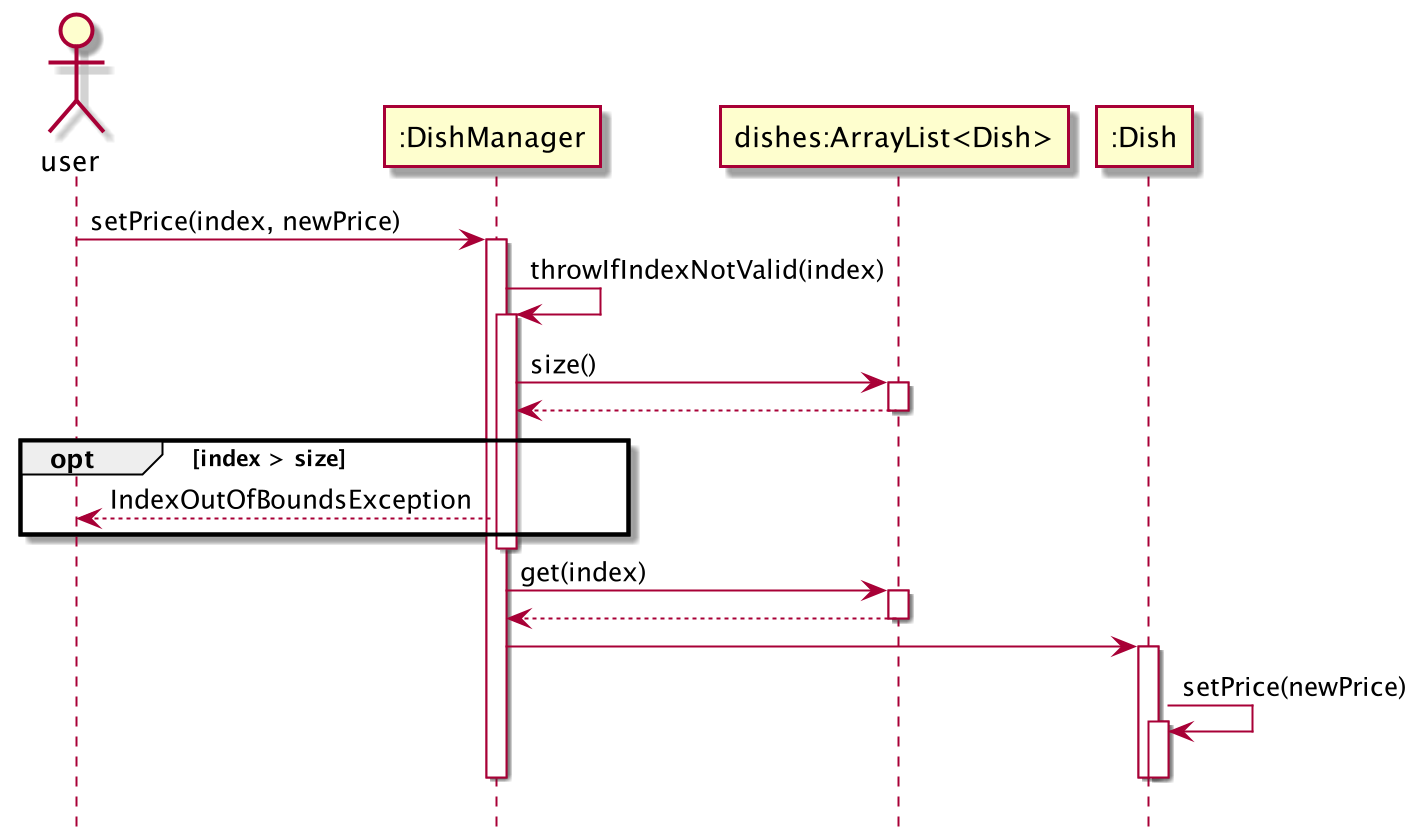

The diagram above was rendered by PlantUML. Its source (embedded in the PNG):
@startuml
'https://plantuml.com/sequence-diagram

hide footbox

actor user
participant ":DishManager" as dishmanager
participant "dishes:ArrayList<Dish>" as dishes
participant ":Dish" as dish


user -> dishmanager: setPrice(index, newPrice)
activate dishmanager

dishmanager -> dishmanager: throwIfIndexNotValid(index)
activate dishmanager

dishmanager -> dishes: size()
activate dishes
dishes --> dishmanager
deactivate dishes
group opt [index > size]
dishmanager --> user: IndexOutOfBoundsException
end

deactivate dishmanager

dishmanager -> dishes: get(index)
activate dishes
dishes --> dishmanager
deactivate dishes
dishmanager -> dish
activate dish
dish -> dish: setPrice(newPrice)
activate dish
deactivate dish
deactivate dish
deactivate dishmanager
@enduml